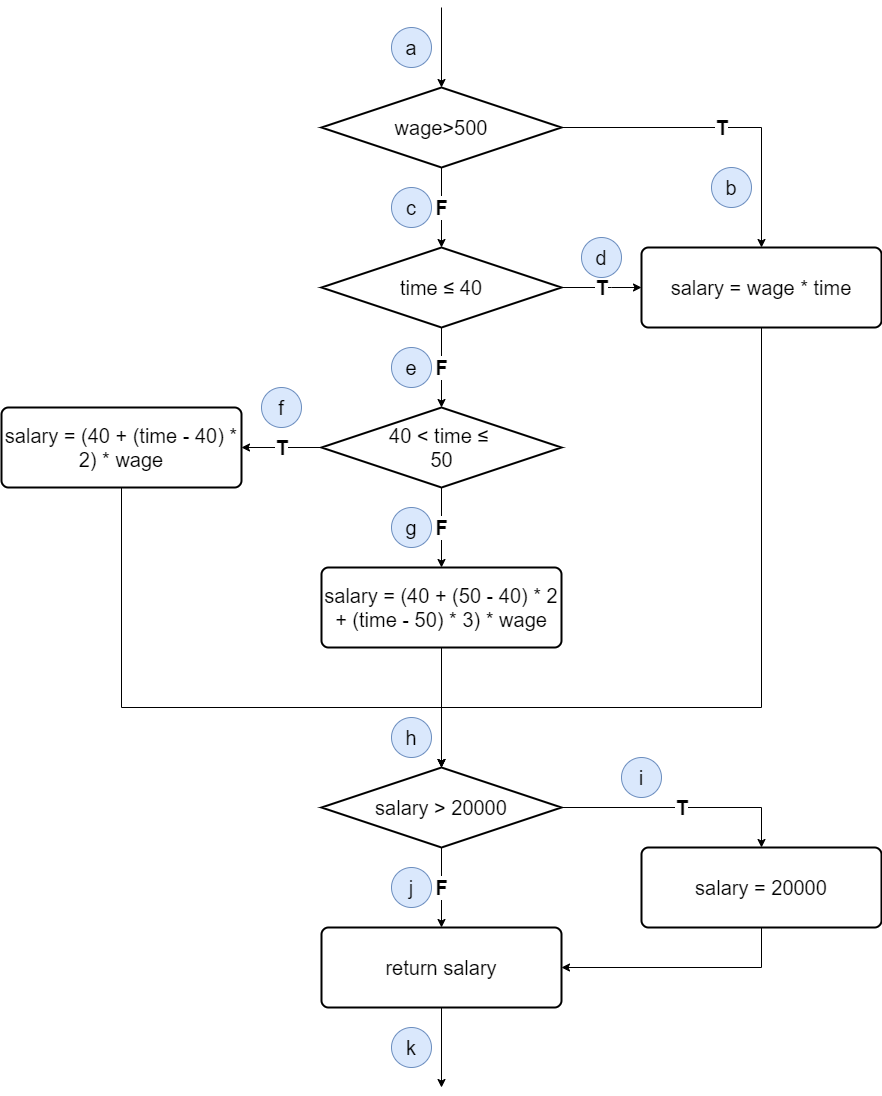

The diagram above was exported from draw.io. Its source (the exported page's mxGraphModel, read from the mxfile embedded in the PNG):
<mxGraphModel dx="1462" dy="575" grid="1" gridSize="10" guides="1" tooltips="1" connect="1" arrows="1" fold="1" page="1" pageScale="1" pageWidth="827" pageHeight="1169" math="0" shadow="0">
  <root>
    <mxCell id="0" />
    <mxCell id="1" parent="0" />
    <mxCell id="23" style="edgeStyle=orthogonalEdgeStyle;rounded=0;orthogonalLoop=1;jettySize=auto;html=1;entryX=0.5;entryY=0;entryDx=0;entryDy=0;entryPerimeter=0;fontSize=20;" parent="1" source="2" target="20" edge="1">
      <mxGeometry relative="1" as="geometry">
        <Array as="points">
          <mxPoint x="720" y="740" />
          <mxPoint x="400" y="740" />
        </Array>
      </mxGeometry>
    </mxCell>
    <mxCell id="2" value="salary = wage * time" style="rounded=1;whiteSpace=wrap;html=1;absoluteArcSize=1;arcSize=14;strokeWidth=2;fontSize=20;" parent="1" vertex="1">
      <mxGeometry x="600" y="280" width="240" height="80" as="geometry" />
    </mxCell>
    <mxCell id="5" value="T" style="edgeStyle=orthogonalEdgeStyle;rounded=0;orthogonalLoop=1;jettySize=auto;html=1;entryX=0.5;entryY=0;entryDx=0;entryDy=0;fontSize=20;fontStyle=1" parent="1" source="3" target="2" edge="1">
      <mxGeometry relative="1" as="geometry" />
    </mxCell>
    <mxCell id="7" value="F" style="edgeStyle=orthogonalEdgeStyle;rounded=0;orthogonalLoop=1;jettySize=auto;html=1;entryX=0.5;entryY=0;entryDx=0;entryDy=0;entryPerimeter=0;fontSize=20;fontStyle=1" parent="1" source="3" target="6" edge="1">
      <mxGeometry relative="1" as="geometry" />
    </mxCell>
    <mxCell id="3" value="wage&amp;gt;500" style="strokeWidth=2;html=1;shape=mxgraph.flowchart.decision;whiteSpace=wrap;fontSize=20;" parent="1" vertex="1">
      <mxGeometry x="280" y="120" width="240" height="80" as="geometry" />
    </mxCell>
    <mxCell id="4" value="" style="endArrow=classic;html=1;fontSize=20;entryX=0.5;entryY=0;entryDx=0;entryDy=0;entryPerimeter=0;" parent="1" target="3" edge="1">
      <mxGeometry width="50" height="50" relative="1" as="geometry">
        <mxPoint x="400" y="40" as="sourcePoint" />
        <mxPoint x="310" y="290" as="targetPoint" />
      </mxGeometry>
    </mxCell>
    <mxCell id="9" value="F" style="edgeStyle=orthogonalEdgeStyle;rounded=0;orthogonalLoop=1;jettySize=auto;html=1;entryX=0.5;entryY=0;entryDx=0;entryDy=0;entryPerimeter=0;fontSize=20;fontStyle=1" parent="1" source="6" target="8" edge="1">
      <mxGeometry relative="1" as="geometry" />
    </mxCell>
    <mxCell id="12" value="T" style="edgeStyle=orthogonalEdgeStyle;rounded=0;orthogonalLoop=1;jettySize=auto;html=1;entryX=0;entryY=0.5;entryDx=0;entryDy=0;fontSize=20;fontStyle=1" parent="1" source="6" target="2" edge="1">
      <mxGeometry relative="1" as="geometry">
        <Array as="points">
          <mxPoint x="570" y="320" />
          <mxPoint x="570" y="320" />
        </Array>
      </mxGeometry>
    </mxCell>
    <mxCell id="6" value="time ≤ 40" style="strokeWidth=2;html=1;shape=mxgraph.flowchart.decision;whiteSpace=wrap;fontSize=20;" parent="1" vertex="1">
      <mxGeometry x="280" y="280" width="240" height="80" as="geometry" />
    </mxCell>
    <mxCell id="14" value="T" style="edgeStyle=orthogonalEdgeStyle;rounded=0;orthogonalLoop=1;jettySize=auto;html=1;entryX=1;entryY=0.5;entryDx=0;entryDy=0;fontSize=20;fontStyle=1" parent="1" source="8" target="13" edge="1">
      <mxGeometry relative="1" as="geometry" />
    </mxCell>
    <mxCell id="18" value="F" style="edgeStyle=orthogonalEdgeStyle;rounded=0;orthogonalLoop=1;jettySize=auto;html=1;entryX=0.5;entryY=0;entryDx=0;entryDy=0;fontSize=20;fontStyle=1" parent="1" source="8" target="17" edge="1">
      <mxGeometry relative="1" as="geometry" />
    </mxCell>
    <mxCell id="8" value="40 &amp;lt; time ≤ &lt;br&gt;50" style="strokeWidth=2;shape=mxgraph.flowchart.decision;fontSize=20;align=center;verticalAlign=middle;html=1;" parent="1" vertex="1">
      <mxGeometry x="280" y="440" width="240" height="80" as="geometry" />
    </mxCell>
    <mxCell id="22" style="edgeStyle=orthogonalEdgeStyle;rounded=0;orthogonalLoop=1;jettySize=auto;html=1;entryX=0.5;entryY=0;entryDx=0;entryDy=0;entryPerimeter=0;fontSize=20;" parent="1" source="13" target="20" edge="1">
      <mxGeometry relative="1" as="geometry">
        <Array as="points">
          <mxPoint x="80" y="740" />
          <mxPoint x="400" y="740" />
        </Array>
      </mxGeometry>
    </mxCell>
    <mxCell id="13" value="salary = (40 + (time - 40) * 2) * wage" style="rounded=1;whiteSpace=wrap;html=1;absoluteArcSize=1;arcSize=14;strokeWidth=2;fontSize=20;align=center;" parent="1" vertex="1">
      <mxGeometry x="-39.999999999999886" y="440" width="240" height="80" as="geometry" />
    </mxCell>
    <mxCell id="21" style="edgeStyle=orthogonalEdgeStyle;rounded=0;orthogonalLoop=1;jettySize=auto;html=1;entryX=0.5;entryY=0;entryDx=0;entryDy=0;entryPerimeter=0;fontSize=20;" parent="1" source="17" target="20" edge="1">
      <mxGeometry relative="1" as="geometry" />
    </mxCell>
    <mxCell id="17" value="salary = (40 + (50 - 40) * 2 + (time - 50) * 3) * wage" style="rounded=1;whiteSpace=wrap;html=1;absoluteArcSize=1;arcSize=14;strokeWidth=2;fontSize=20;align=center;" parent="1" vertex="1">
      <mxGeometry x="280.0000000000001" y="600" width="240" height="80" as="geometry" />
    </mxCell>
    <mxCell id="25" value="F" style="edgeStyle=orthogonalEdgeStyle;rounded=0;orthogonalLoop=1;jettySize=auto;html=1;entryX=0.5;entryY=0;entryDx=0;entryDy=0;fontSize=20;fontStyle=1" parent="1" source="20" target="24" edge="1">
      <mxGeometry relative="1" as="geometry" />
    </mxCell>
    <mxCell id="27" value="T" style="edgeStyle=orthogonalEdgeStyle;rounded=0;orthogonalLoop=1;jettySize=auto;html=1;entryX=0.5;entryY=0;entryDx=0;entryDy=0;fontSize=20;fontStyle=1" parent="1" source="20" target="26" edge="1">
      <mxGeometry relative="1" as="geometry" />
    </mxCell>
    <mxCell id="20" value="salary &amp;gt; 20000" style="strokeWidth=2;html=1;shape=mxgraph.flowchart.decision;whiteSpace=wrap;fontSize=20;align=center;" parent="1" vertex="1">
      <mxGeometry x="280" y="800" width="240" height="80" as="geometry" />
    </mxCell>
    <mxCell id="29" style="edgeStyle=orthogonalEdgeStyle;rounded=0;orthogonalLoop=1;jettySize=auto;html=1;fontSize=20;" parent="1" source="24" edge="1">
      <mxGeometry relative="1" as="geometry">
        <mxPoint x="400" y="1120" as="targetPoint" />
      </mxGeometry>
    </mxCell>
    <mxCell id="24" value="return salary" style="rounded=1;whiteSpace=wrap;html=1;absoluteArcSize=1;arcSize=14;strokeWidth=2;fontSize=20;align=center;" parent="1" vertex="1">
      <mxGeometry x="280.0000000000001" y="960" width="240" height="80" as="geometry" />
    </mxCell>
    <mxCell id="28" style="edgeStyle=orthogonalEdgeStyle;rounded=0;orthogonalLoop=1;jettySize=auto;html=1;entryX=1;entryY=0.5;entryDx=0;entryDy=0;fontSize=20;" parent="1" source="26" target="24" edge="1">
      <mxGeometry relative="1" as="geometry">
        <Array as="points">
          <mxPoint x="720" y="1000" />
        </Array>
      </mxGeometry>
    </mxCell>
    <mxCell id="26" value="salary = 20000" style="rounded=1;whiteSpace=wrap;html=1;absoluteArcSize=1;arcSize=14;strokeWidth=2;fontSize=20;align=center;" parent="1" vertex="1">
      <mxGeometry x="600.0000000000001" y="880" width="240" height="80" as="geometry" />
    </mxCell>
    <mxCell id="30" value="a" style="ellipse;whiteSpace=wrap;html=1;aspect=fixed;fillColor=#dae8fc;strokeColor=#6c8ebf;fontSize=20;" parent="1" vertex="1">
      <mxGeometry x="350" y="60" width="40" height="40" as="geometry" />
    </mxCell>
    <mxCell id="31" value="b" style="ellipse;whiteSpace=wrap;html=1;aspect=fixed;fillColor=#dae8fc;strokeColor=#6c8ebf;fontSize=20;" parent="1" vertex="1">
      <mxGeometry x="670" y="200" width="40" height="40" as="geometry" />
    </mxCell>
    <mxCell id="32" value="c" style="ellipse;whiteSpace=wrap;html=1;aspect=fixed;fillColor=#dae8fc;strokeColor=#6c8ebf;fontSize=20;" parent="1" vertex="1">
      <mxGeometry x="350" y="220" width="40" height="40" as="geometry" />
    </mxCell>
    <mxCell id="33" value="d" style="ellipse;whiteSpace=wrap;html=1;aspect=fixed;fillColor=#dae8fc;strokeColor=#6c8ebf;fontSize=20;" parent="1" vertex="1">
      <mxGeometry x="540" y="270" width="40" height="40" as="geometry" />
    </mxCell>
    <mxCell id="34" value="f" style="ellipse;whiteSpace=wrap;html=1;aspect=fixed;fillColor=#dae8fc;strokeColor=#6c8ebf;fontSize=20;" parent="1" vertex="1">
      <mxGeometry x="220" y="420" width="40" height="40" as="geometry" />
    </mxCell>
    <mxCell id="35" value="g" style="ellipse;whiteSpace=wrap;html=1;aspect=fixed;fillColor=#dae8fc;strokeColor=#6c8ebf;fontSize=20;" parent="1" vertex="1">
      <mxGeometry x="350" y="540" width="40" height="40" as="geometry" />
    </mxCell>
    <mxCell id="36" value="h" style="ellipse;whiteSpace=wrap;html=1;aspect=fixed;fillColor=#dae8fc;strokeColor=#6c8ebf;fontSize=20;" parent="1" vertex="1">
      <mxGeometry x="350" y="750" width="40" height="40" as="geometry" />
    </mxCell>
    <mxCell id="37" value="i" style="ellipse;whiteSpace=wrap;html=1;aspect=fixed;fillColor=#dae8fc;strokeColor=#6c8ebf;fontSize=20;" parent="1" vertex="1">
      <mxGeometry x="580" y="790" width="40" height="40" as="geometry" />
    </mxCell>
    <mxCell id="38" value="j" style="ellipse;whiteSpace=wrap;html=1;aspect=fixed;fillColor=#dae8fc;strokeColor=#6c8ebf;fontSize=20;" parent="1" vertex="1">
      <mxGeometry x="350" y="900" width="40" height="40" as="geometry" />
    </mxCell>
    <mxCell id="39" value="k" style="ellipse;whiteSpace=wrap;html=1;aspect=fixed;fillColor=#dae8fc;strokeColor=#6c8ebf;fontSize=20;" parent="1" vertex="1">
      <mxGeometry x="350" y="1060" width="40" height="40" as="geometry" />
    </mxCell>
    <mxCell id="40" value="e" style="ellipse;whiteSpace=wrap;html=1;aspect=fixed;fillColor=#dae8fc;strokeColor=#6c8ebf;fontSize=20;" vertex="1" parent="1">
      <mxGeometry x="350" y="380" width="40" height="40" as="geometry" />
    </mxCell>
  </root>
</mxGraphModel>